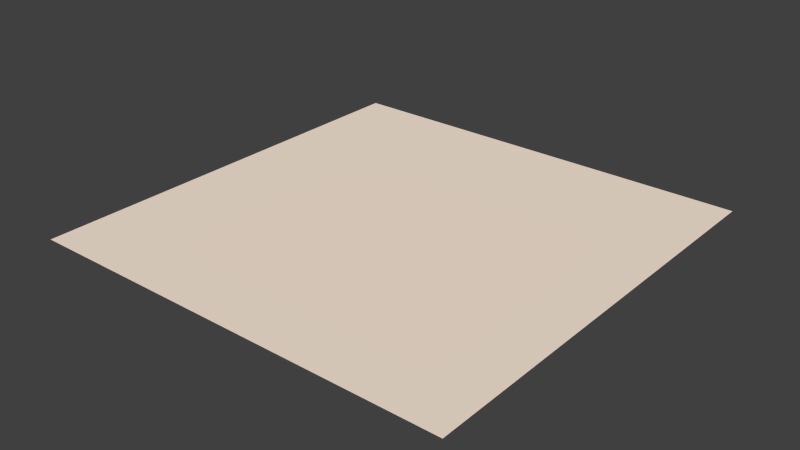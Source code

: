 # Source: water.blend  (saved by Blender 2.73.0; exported with 4.5.12 LTS)
import bpy
from mathutils import Matrix  # noqa: F401  (used for matrix-valued properties, if any)

bpy.ops.wm.read_factory_settings(use_empty=True)
scene = bpy.context.scene
scene.name = 'Scene'

# ---- collections
col_collection_1 = bpy.data.collections.new('Collection 1'); scene.collection.children.link(col_collection_1)

# ---- materials (node trees are filled in below, after node groups)
mat_water = bpy.data.materials.new('water')
mat_water.alpha_threshold = 0.0
mat_water.use_transparent_shadow = False
mat_water.diffuse_color = (1.0, 0.8464, 0.7157, 1.0)
mat_water.roughness = 0.5
mat_water.specular_intensity = 1.0

# ---- material node trees

# ---- world
world_world = bpy.data.worlds.new('World'); scene.world = world_world
world_world.color = (0.05088, 0.05088, 0.05088)
world_world.use_sun_shadow = False
world_world.sun_shadow_jitter_overblur = 0.0
world_world.cycles.sampling_method = 'MANUAL'
world_world.cycles.sample_map_resolution = 256

# ---- meshes
me_plane = bpy.data.meshes.new('Plane')
me_plane.from_pydata([(-4.0, -4.0, 0.0), (4.0, -4.0, 0.0), (-4.0, 4.0, 0.0), (4.0, 4.0, 0.0)], [], [(0, 1, 3, 2)])
_uv = me_plane.uv_layers.new(name='UVMap')
_uv.uv.foreach_set('vector', [0.0001, 9.998e-05, 0.9999, 9.998e-05, 0.9999, 0.9999, 9.998e-05, 0.9999])
me_plane.materials.append(mat_water)
me_plane.use_remesh_preserve_volume = False
me_plane.use_remesh_preserve_attributes = False
me_plane.use_mirror_vertex_groups = False
me_plane.update()

# ---- objects
ob_water = bpy.data.objects.new('water', me_plane)

# ---- transforms, parenting, visibility, modifiers, constraints
ob_water.location = (0.0, 0.0, 0.0)
ob_water.lineart.crease_threshold = 0.0

# ---- collection membership
col_collection_1.objects.link(ob_water)

# ---- scene / render settings (as saved in the file)
scene.frame_start = 1; scene.frame_end = 250; scene.frame_set(1)
scene.render.engine = 'BLENDER_EEVEE_NEXT'
scene.render.resolution_percentage = 50
scene.render.dither_intensity = 0.0
scene.cycles.use_denoising = False
scene.cycles.samples = 10
scene.cycles.sampling_pattern = 'TABULATED_SOBOL'
scene.cycles.light_sampling_threshold = 0.0
scene.cycles.use_adaptive_sampling = False
scene.cycles.use_light_tree = False
scene.cycles.blur_glossy = 0.0
scene.cycles.pixel_filter_type = 'GAUSSIAN'
scene.cycles.sample_clamp_indirect = 0.0
scene.view_settings.view_transform = 'Standard'
bpy.context.view_layer.update()

# ---- added for rendering (the .blend has no active camera and no usable light): camera, sun
cam_auto = bpy.data.cameras.new('AutoCamera')
cam_auto.lens = 50.0
cam_auto.sensor_width = 36.0
cam_auto.clip_end = 1000.0
ob_auto_camera = bpy.data.objects.new('AutoCamera', cam_auto)
scene.collection.objects.link(ob_auto_camera)
ob_auto_camera.location = (10.4677, -12.5613, 8.37418)
ob_auto_camera.rotation_euler = (1.09748, -7.21219e-08, 0.694738)
scene.camera = ob_auto_camera
light_auto_sun = bpy.data.lights.new('AutoSun', 'SUN')
light_auto_sun.energy = 3.0
light_auto_sun.angle = 0.0523599
ob_auto_sun = bpy.data.objects.new('AutoSun', light_auto_sun)
scene.collection.objects.link(ob_auto_sun)
ob_auto_sun.rotation_euler = (0.872665, 0.174533, 0.523599)
bpy.context.view_layer.update()
